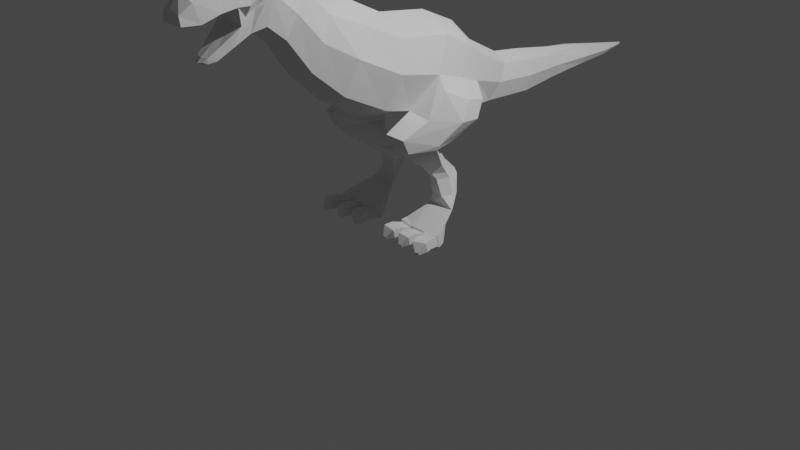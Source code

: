 # Source: dino.blend  (saved by Blender 3.4.6; exported with 4.5.12 LTS)
import bpy
from mathutils import Matrix  # noqa: F401  (used for matrix-valued properties, if any)

bpy.ops.wm.read_factory_settings(use_empty=True)
scene = bpy.context.scene
scene.name = 'Scene'

# ---- collections
col_collection = bpy.data.collections.new('Collection'); scene.collection.children.link(col_collection)
col_refs = bpy.data.collections.new('refs'); scene.collection.children.link(col_refs)

# ---- world
world_world = bpy.data.worlds.new('World'); scene.world = world_world
world_world.use_nodes = True; world_world.node_tree.nodes.clear()
_N = world_world.node_tree.nodes; _L = world_world.node_tree.links
n0 = _N.new('ShaderNodeOutputWorld'); n0.name = 'World Output'; n0.location = (300, 300)
n1 = _N.new('ShaderNodeBackground'); n1.name = 'Background'; n1.location = (10, 300)
n1.inputs[0].default_value = (0.05088, 0.05088, 0.05088, 1.0)
_L.new(n1.outputs[0], n0.inputs[0])
n0.is_active_output = True
world_world.color = (0.05088, 0.05088, 0.05088)
world_world.use_sun_shadow = False
world_world.sun_shadow_jitter_overblur = 0.0

# ---- cameras
cam_camera = bpy.data.cameras.new('Camera')
cam_camera.clip_end = 100.0
cam_camera.ortho_scale = 7.314

# ---- lights
light_light = bpy.data.lights.new('Light', 'POINT')
light_light.transmission_factor = 0.0
light_light.energy = 1000.0
light_light.shadow_soft_size = 0.1
light_light.shadow_maximum_resolution = 0.006
light_light.use_absolute_resolution = True

# ---- meshes
me_plane = bpy.data.meshes.new('Plane')
me_plane.from_pydata([(0.3875, -0.2987, 2.038), (0.3887, -0.5261, 1.402), (0.2755, 0.8874, 1.596), (0.3937, 0.2287, 1.965), (0.3652, -0.2112, 1.314), (0.3932, 0.4614, 1.154), (0.1934, 1.296, 1.397), (0.1909, 1.078, 1.051), (0.1934, 1.673, 1.355), (0.1909, 1.656, 1.019), (0.1462, 2.193, 1.286), (0.1444, 2.18, 1.049), (0.1424, 2.665, 1.234), (0.1406, 2.657, 1.082), (0.08487, 3.128, 1.16), (0.0838, 3.123, 1.074), (0.3022, -0.7312, 2.232), (0.3291, -0.9586, 1.623), (0.2473, -1.05, 2.376), (0.2442, -1.246, 1.888), (0.1934, -1.286, 2.647), (0.1909, -1.462, 2.209), (0.2003, -1.533, 2.86), (0.1995, -1.661, 2.371), (0.2167, -1.674, 2.879), (0.1622, -1.798, 2.335), (0.2147, -1.933, 2.828), (0.12, -1.955, 2.234), (0.1874, -2.079, 2.74), (0.08074, -2.094, 2.144), (0.1434, -2.321, 2.68), (0.06035, -2.168, 2.132), (0.107, -2.431, 2.592), (0.05012, -2.209, 2.154), (0.4768, -0.4093, 1.735), (0.3337, 0.7349, 1.377), (0.4768, 0.0647, 1.631), (0.2342, 1.19, 1.229), (0.2342, 1.665, 1.192), (0.1771, 2.187, 1.171), (0.1725, 2.661, 1.16), (0.1028, 3.125, 1.118), (0.0, 3.521, 1.097), (0.4037, -0.8418, 1.957), (0.2995, -1.145, 2.139), (0.2342, -1.372, 2.434), (0.2573, -1.623, 2.652), (0.2995, -1.741, 2.711), (0.2523, -1.971, 2.599), (0.2208, -2.109, 2.569), (0.1829, -2.275, 2.505), (0.1292, -2.431, 2.506), (0.1855, -1.762, 2.548), (0.1665, -1.892, 2.413), (0.0984, -2.094, 2.248), (0.07037, -2.177, 2.183), (0.2319, -1.698, 2.572), (0.1787, -1.856, 2.485), (0.2331, -1.835, 2.829), (0.2766, -1.864, 2.599), (0.0, -0.2511, 2.187), (0.0, -0.5778, 1.268), (0.0, 0.9612, 1.677), (0.0, 0.2994, 2.109), (0.0, -0.3188, 1.194), (0.0, 0.4726, 1.067), (0.0, 1.341, 1.47), (0.0, 1.038, 0.9878), (0.0, 1.676, 1.426), (0.0, 1.653, 0.9582), (0.0, 2.195, 1.336), (0.0, 2.178, 1.006), (0.0, 2.667, 1.266), (0.0, 2.656, 1.055), (0.0, 3.128, 1.178), (0.0, 3.122, 1.058), (0.0, 3.522, 1.108), (0.0, 3.52, 1.086), (0.0, -0.6836, 2.408), (0.0, -0.9846, 1.521), (0.0, -1.009, 2.478), (0.0, -1.282, 1.799), (0.0, -1.249, 2.738), (0.0, -1.494, 2.13), (0.0, -1.494, 2.95), (0.0, -1.664, 2.271), (0.0, -1.608, 3.006), (0.0, -1.806, 2.26), (0.0, -1.914, 2.927), (0.0, -1.98, 2.17), (0.0, -2.067, 2.814), (0.0, -2.101, 2.107), (0.0, -2.347, 2.756), (0.0, -2.174, 2.114), (0.0, -2.438, 2.629), (0.0, -2.232, 2.143), (0.0, -1.969, 2.599), (0.0, -2.11, 2.569), (0.0, -2.281, 2.505), (0.0, -2.441, 2.506), (0.0, -1.89, 2.413), (0.0, -2.104, 2.248), (0.0, -2.191, 2.183), (0.0, -1.819, 2.929), (0.3346, 0.6017, 1.781), (0.4053, 0.4459, 1.497), (0.343, 0.2105, 1.222), (0.0, 0.6995, 1.924), (0.0, 0.1026, 1.121), (0.5819, -0.168, 1.261), (0.5783, 0.04303, 1.494), (0.5689, 0.3789, 1.335), (0.4979, 0.6432, 1.258), (0.5685, 0.5031, 1.107), (0.6398, 0.226, 1.16), (0.4987, 0.2499, 0.3551), (0.439, 0.2674, 0.5194), (0.384, 0.1412, 0.5186), (0.4355, 0.159, 0.3512), (0.289, 0.182, 0.3423), (0.2565, 0.1694, 0.5173), (0.1665, 0.2504, 0.5957), (0.229, 0.3458, 0.592), (0.2127, 0.1225, 0.5922), (0.4292, 0.2308, 0.579), (0.3996, 0.3692, 0.5869), (0.3638, 0.09563, 0.5826), (0.3666, 0.2704, 0.2215), (0.2871, 0.1683, 0.242), (0.4895, 0.2766, 0.2256), (0.5758, 0.1683, 0.242), (0.377, 0.2303, 0.1188), (0.3482, 0.1534, 0.05815), (0.4806, 0.2356, 0.1203), (0.5057, 0.153, 0.06023), (0.3527, -0.1604, 0.1022), (0.5252, -0.1589, 0.1036), (0.5338, -0.1831, -0.007162), (0.3535, -0.1578, -0.00858), (0.4889, 0.07965, 0.7726), (0.4424, 0.1097, 0.8626), (0.3127, 0.102, 0.8659), (0.2767, 0.0719, 0.7938), (0.448, -0.238, 0.8197), (0.3272, -0.2053, 0.8253), (0.337, -0.08528, 0.9714), (0.3445, -0.08041, 1.012), (0.3756, 0.177, 0.976), (0.362, 0.1402, 0.9407), (0.3749, -0.4264, 1.009), (0.3786, -0.5183, 1.169), (0.5939, -0.04803, 0.9811), (0.5766, -0.0549, 0.9394), (0.5025, 0.1831, 0.9215), (0.5217, 0.2295, 0.9518), (0.5462, -0.4658, 1.136), (0.532, -0.3793, 0.9753), (0.4726, 0.3357, 0.3577), (0.4153, 0.3919, 0.5246), (0.2796, 0.3757, 0.5295), (0.3259, 0.3289, 0.3619), (0.2727, 0.2634, 0.3638), (0.2302, 0.2858, 0.5323), (0.4386, 0.1568, 0.6769), (0.2821, 0.2119, 0.7284), (0.3958, -0.05376, 0.7018), (0.4053, 0.2247, 0.7249), (0.2428, 0.1604, 0.6938), (0.2838, -0.02714, 0.7083), (0.6721, -0.06989, 0.1229), (0.6885, -0.06244, 0.007281), (0.6922, -0.1362, 0.113), (0.7085, -0.1303, -0.007162), (0.1667, -0.06792, 0.00499), (0.188, -0.07543, 0.1151), (0.1578, -0.1259, -0.00871), (0.179, -0.1321, 0.1066), (0.52, -0.1685, 0.08366), (0.3773, -0.1615, 0.08155), (0.3775, -0.1704, -0.003576), (0.523, -0.1791, -0.001227), (0.342, -0.1847, -0.001347), (0.3414, -0.1755, 0.08407), (0.1904, -0.1506, 0.0847), (0.1739, -0.1575, -0.005024), (0.5437, -0.2011, 0.08962), (0.5467, -0.2041, 0.003433), (0.6958, -0.1591, 0.001482), (0.6827, -0.1587, 0.0959), (0.3754, -0.2736, 0.1129), (0.5181, -0.2806, 0.115), (0.5211, -0.2912, 0.03009), (0.3757, -0.2825, 0.02774), (0.3222, -0.2951, 0.02975), (0.3216, -0.2859, 0.1152), (0.154, -0.2679, 0.02607), (0.1705, -0.261, 0.1158), (0.5753, -0.3107, 0.1145), (0.5782, -0.3137, 0.02831), (0.7143, -0.2683, 0.1208), (0.7274, -0.2687, 0.02636), (0.374, -0.3578, 0.1048), (0.5167, -0.3651, 0.1044), (0.5197, -0.3469, 0.02085), (0.3743, -0.3379, 0.0215), (0.3115, -0.3497, 0.02153), (0.3082, -0.3691, 0.1051), (0.1433, -0.3222, 0.02159), (0.157, -0.3453, 0.1091), (0.5965, -0.388, 0.1075), (0.594, -0.3694, 0.02324), (0.736, -0.3476, 0.1154), (0.7432, -0.3243, 0.02324), (0.4252, -0.4122, 0.02142), (0.4642, -0.4142, 0.02132), (0.465, -0.4093, -0.001513), (0.4253, -0.4068, -0.001334), (0.2418, -0.4052, -0.0002739), (0.2409, -0.4105, 0.02257), (0.1959, -0.3977, -0.0002581), (0.1996, -0.404, 0.02364), (0.6638, -0.4223, 0.02298), (0.6631, -0.4172, -3.742e-05), (0.7019, -0.4112, 0.02514), (0.7039, -0.4049, -3.776e-05)], [], [(36, 4, 109, 110), (34, 1, 4, 36), (35, 5, 7, 37), (37, 7, 9, 38), (38, 9, 11, 39), (39, 11, 13, 40), (40, 13, 15, 41), (41, 15, 77, 42), (34, 0, 16, 43), (43, 16, 18, 44), (44, 18, 20, 45), (45, 20, 22, 46), (46, 22, 24, 47), (59, 58, 26, 48), (48, 26, 28, 49), (49, 28, 30, 50), (50, 30, 32, 51), (31, 55, 33), (29, 54, 55, 31), (27, 53, 54, 29), (25, 52, 57, 53, 27), (23, 46, 56, 52, 25), (21, 45, 46, 23), (19, 44, 45, 21), (17, 43, 44, 19), (1, 34, 43, 17), (14, 41, 42, 76), (12, 40, 41, 14), (10, 39, 40, 12), (8, 38, 39, 10), (6, 37, 38, 8), (2, 35, 37, 6), (0, 34, 36, 3), (104, 105, 35, 2), (47, 24, 58, 59), (52, 56, 46, 47), (53, 57, 52, 47, 59, 48), (12, 14, 74, 72), (29, 31, 93, 91), (22, 20, 82, 84), (33, 55, 102, 95), (7, 5, 65, 67), (21, 23, 85, 83), (77, 15, 75), (32, 30, 92, 94), (14, 76, 74), (31, 33, 95, 93), (9, 7, 67, 69), (24, 22, 84, 86), (55, 54, 101, 102), (6, 8, 68, 66), (23, 25, 87, 85), (54, 53, 100, 101), (16, 0, 60, 78), (1, 17, 79, 61), (11, 9, 69, 71), (26, 58, 103, 88), (51, 32, 94, 99), (2, 6, 66, 62), (8, 10, 70, 68), (25, 27, 89, 87), (50, 51, 99, 98), (0, 3, 63, 60), (106, 4, 64, 108), (18, 16, 78, 80), (49, 50, 98, 97), (58, 24, 86, 103), (17, 19, 81, 79), (13, 11, 71, 73), (28, 26, 88, 90), (48, 49, 97, 96), (10, 12, 72, 70), (27, 29, 91, 89), (104, 2, 62, 107), (20, 18, 80, 82), (53, 48, 96, 100), (4, 1, 61, 64), (19, 21, 83, 81), (15, 13, 73, 75), (30, 28, 90, 92), (3, 104, 107, 63), (5, 106, 108, 65), (3, 36, 105, 104), (105, 36, 110, 111), (111, 114, 113, 112), (110, 109, 114, 111), (5, 35, 112, 113), (156, 149, 144, 143), (152, 156, 143, 139), (35, 105, 111, 112), (167, 164, 122, 121), (166, 163, 124, 125), (114, 109, 155, 151), (149, 145, 142, 144), (106, 5, 147, 146), (113, 114, 151, 154), (157, 115, 130, 129), (118, 119, 128, 130), (164, 166, 125, 122), (163, 165, 126, 124), (168, 167, 121, 123), (165, 168, 123, 126), (161, 160, 127, 128), (160, 157, 129, 127), (115, 118, 130), (119, 161, 128), (132, 131, 133, 134), (132, 134, 137, 138), (129, 130, 134, 133), (128, 127, 131, 132), (127, 129, 133, 131), (179, 180, 191, 192), (185, 186, 198, 197), (184, 181, 193, 195), (130, 128, 135, 136), (109, 4, 150, 155), (148, 153, 140, 141), (153, 152, 139, 140), (5, 113, 154, 147), (123, 121, 162, 120), (4, 106, 146, 150), (146, 147, 148, 145), (150, 146, 145, 149), (152, 153, 154, 151), (156, 152, 151, 155), (149, 156, 155, 150), (153, 148, 147, 154), (145, 148, 141, 142), (120, 162, 161, 119), (124, 126, 117, 116), (116, 117, 118, 115), (122, 125, 158, 159), (159, 158, 157, 160), (121, 122, 159, 162), (162, 159, 160, 161), (126, 123, 120, 117), (117, 120, 119, 118), (125, 124, 116, 158), (158, 116, 115, 157), (143, 144, 168, 165), (144, 142, 167, 168), (139, 143, 165, 163), (141, 140, 166, 164), (140, 139, 163, 166), (142, 141, 164, 167), (170, 169, 171, 172), (134, 130, 169, 170), (137, 134, 170, 172), (130, 136, 171, 169), (174, 173, 175, 176), (128, 132, 173, 174), (135, 128, 174, 176), (132, 138, 175, 173), (136, 135, 178, 177), (135, 138, 179, 178), (138, 137, 180, 179), (137, 136, 177, 180), (138, 135, 182, 181), (135, 176, 183, 182), (176, 175, 184, 183), (175, 138, 181, 184), (136, 137, 186, 185), (137, 172, 187, 186), (172, 171, 188, 187), (171, 136, 185, 188), (194, 196, 208, 206), (199, 197, 209, 211), (189, 192, 204, 201), (182, 183, 196, 194), (188, 185, 197, 199), (177, 178, 189, 190), (183, 184, 195, 196), (186, 187, 200, 198), (180, 177, 190, 191), (181, 182, 194, 193), (187, 188, 199, 200), (178, 179, 192, 189), (206, 208, 220, 218), (211, 209, 221, 223), (201, 204, 216, 213), (192, 191, 203, 204), (198, 200, 212, 210), (190, 189, 201, 202), (196, 195, 207, 208), (193, 194, 206, 205), (200, 199, 211, 212), (191, 190, 202, 203), (197, 198, 210, 209), (195, 193, 205, 207), (214, 213, 216, 215), (217, 218, 220, 219), (221, 222, 224, 223), (204, 203, 215, 216), (210, 212, 224, 222), (202, 201, 213, 214), (208, 207, 219, 220), (205, 206, 218, 217), (212, 211, 223, 224), (203, 202, 214, 215), (209, 210, 222, 221), (207, 205, 217, 219)])
_uv = me_plane.uv_layers.new(name='UVMap')
_uv.uv.foreach_set('vector', [0.5, 0.5, 0.8692, 0.5, 0.8692, 0.5248, 0.5911, 0.5249, 0.5, 0.0, 0.8692, 0.0, 0.8692, 0.5, 0.5, 0.5, 0.5, 1.0, 0.8692, 0.941, 0.8692, 1.0, 0.5, 1.0, 0.5, 1.0, 0.8692, 1.0, 0.8692, 1.0, 0.5, 1.0, 0.5, 1.0, 0.8692, 1.0, 0.8692, 1.0, 0.5, 1.0, 0.5, 1.0, 0.8692, 1.0, 0.8692, 1.0, 0.5, 1.0, 0.5, 1.0, 0.8692, 1.0, 0.8692, 1.0, 0.5, 1.0, 0.5, 1.0, 0.8692, 1.0, 1.0, 1.0, 0.5, 1.0, 0.5, 0.0, 0.1506, 0.0, 0.1506, 0.0, 0.5, 0.0, 0.5, 0.0, 0.1506, 0.0, 0.1506, 0.0, 0.5, 0.0, 0.5, 0.0, 0.1506, 0.0, 0.1506, 0.0, 0.5, 0.0, 0.5, 0.0, 0.1506, 0.0, 0.1506, 0.0, 0.5, 0.0, 0.5, 0.0, 0.1506, 0.0, 0.1506, 0.0, 0.5, 0.0, 0.5, 0.0, 0.1506, 0.0, 0.1506, 0.0, 0.5, 0.0, 0.5, 0.0, 0.1506, 0.0, 0.1506, 0.0, 0.5, 0.0, 0.5, 0.0, 0.1506, 0.0, 0.1506, 0.0, 0.5, 0.0, 0.5, 0.0, 0.1506, 0.0, 0.1506, 0.0, 0.5, 0.0, 0.9793, 0.0, 0.9209, 0.0, 0.9793, 0.0, 0.96, 0.0, 0.8472, 0.0, 0.9209, 0.0, 0.9793, 0.0, 0.9489, 0.0, 0.8046, 0.0, 0.8472, 0.0, 0.96, 0.0, 0.8885, 0.0, 0.5739, 0.0, 0.7323, 0.0, 0.8046, 0.0, 0.9489, 0.0, 0.8692, 0.0, 0.5, 0.0, 0.5747, 0.0, 0.5739, 0.0, 0.8885, 0.0, 0.8692, 0.0, 0.5, 0.0, 0.5, 0.0, 0.8692, 0.0, 0.8692, 0.0, 0.5, 0.0, 0.5, 0.0, 0.8692, 0.0, 0.8692, 0.0, 0.5, 0.0, 0.5, 0.0, 0.8692, 0.0, 0.8692, 0.0, 0.5, 0.0, 0.5, 0.0, 0.8692, 0.0, 0.1506, 1.0, 0.5, 1.0, 0.5, 1.0, 0.0, 1.0, 0.1506, 1.0, 0.5, 1.0, 0.5, 1.0, 0.1506, 1.0, 0.1506, 1.0, 0.5, 1.0, 0.5, 1.0, 0.1506, 1.0, 0.1506, 1.0, 0.5, 1.0, 0.5, 1.0, 0.1506, 1.0, 0.1506, 1.0, 0.5, 1.0, 0.5, 1.0, 0.1506, 1.0, 0.1506, 1.0, 0.5, 1.0, 0.5, 1.0, 0.1506, 1.0, 0.1506, 0.0, 0.5, 0.0, 0.5, 0.5, 0.1506, 0.5, 0.1506, 0.75, 0.5, 0.75, 0.5, 1.0, 0.1506, 1.0, 0.5, 0.0, 0.1506, 0.0, 0.1506, 0.0, 0.5, 0.0, 0.5739, 0.0, 0.5747, 0.0, 0.5, 0.0, 0.5, 0.0, 0.8046, 0.0, 0.7323, 0.0, 0.5739, 0.0, 0.5, 0.0, 0.5, 0.0, 0.5, 0.0, 0.1506, 1.0, 0.1506, 1.0, 0.0, 1.0, 0.0, 1.0, 0.96, 0.0, 0.9793, 0.0, 1.0, 0.0, 1.0, 0.0, 0.1506, 0.0, 0.1506, 0.0, 0.0, 0.0, 0.0, 0.0, 0.9793, 0.0, 0.9209, 0.0, 0.9209, 0.0, 1.0, 0.0, 0.8692, 1.0, 0.8692, 0.941, 1.0, 1.0, 1.0, 1.0, 0.8692, 0.0, 0.8692, 0.0, 1.0, 0.0, 1.0, 0.0, 1.0, 1.0, 0.8692, 1.0, 1.0, 1.0, 0.1506, 0.0, 0.1506, 0.0, 0.0, 0.0, 0.0, 0.0, 0.1506, 1.0, 0.0, 1.0, 0.0, 1.0, 0.9793, 0.0, 0.9793, 0.0, 1.0, 0.0, 1.0, 0.0, 0.8692, 1.0, 0.8692, 1.0, 1.0, 1.0, 1.0, 1.0, 0.1506, 0.0, 0.1506, 0.0, 0.0, 0.0, 0.0, 0.0, 0.9209, 0.0, 0.8472, 0.0, 0.8472, 0.0, 0.9209, 0.0, 0.1506, 1.0, 0.1506, 1.0, 0.0, 1.0, 0.0, 1.0, 0.8692, 0.0, 0.8885, 0.0, 1.0, 0.0, 1.0, 0.0, 0.8472, 0.0, 0.8046, 0.0, 0.8046, 0.0, 0.8472, 0.0, 0.1506, 0.0, 0.1506, 0.0, 0.0, 0.0, 0.0, 0.0, 0.8692, 0.0, 0.8692, 0.0, 1.0, 0.0, 1.0, 0.0, 0.8692, 1.0, 0.8692, 1.0, 1.0, 1.0, 1.0, 1.0, 0.1506, 0.0, 0.1506, 0.0, 0.0, 0.0, 0.0, 0.0, 0.5, 0.0, 0.1506, 0.0, 0.0, 0.0, 0.5, 0.0, 0.1506, 1.0, 0.1506, 1.0, 0.0, 1.0, 0.0, 1.0, 0.1506, 1.0, 0.1506, 1.0, 0.0, 1.0, 0.0, 1.0, 0.8885, 0.0, 0.9489, 0.0, 1.0, 0.0, 1.0, 0.0, 0.5, 0.0, 0.5, 0.0, 0.5, 0.0, 0.5, 0.0, 0.1506, 0.0, 0.1506, 0.5, 0.0, 0.5, 0.0, 0.0, 0.8692, 0.75, 0.8692, 0.5, 1.0, 0.5, 1.0, 0.75, 0.1506, 0.0, 0.1506, 0.0, 0.0, 0.0, 0.0, 0.0, 0.5, 0.0, 0.5, 0.0, 0.5, 0.0, 0.5, 0.0, 0.1506, 0.0, 0.1506, 0.0, 0.0, 0.0, 0.0, 0.0, 0.8692, 0.0, 0.8692, 0.0, 1.0, 0.0, 1.0, 0.0, 0.8692, 1.0, 0.8692, 1.0, 1.0, 1.0, 1.0, 1.0, 0.1506, 0.0, 0.1506, 0.0, 0.0, 0.0, 0.0, 0.0, 0.5, 0.0, 0.5, 0.0, 0.5, 0.0, 0.5, 0.0, 0.1506, 1.0, 0.1506, 1.0, 0.0, 1.0, 0.0, 1.0, 0.9489, 0.0, 0.96, 0.0, 1.0, 0.0, 1.0, 0.0, 0.1506, 0.75, 0.1506, 1.0, 0.0, 1.0, 0.0, 0.75, 0.1506, 0.0, 0.1506, 0.0, 0.0, 0.0, 0.0, 0.0, 0.8046, 0.0, 0.5, 0.0, 0.5, 0.0, 0.8046, 0.0, 0.8692, 0.5, 0.8692, 0.0, 1.0, 0.0, 1.0, 0.5, 0.8692, 0.0, 0.8692, 0.0, 1.0, 0.0, 1.0, 0.0, 0.8692, 1.0, 0.8692, 1.0, 1.0, 1.0, 1.0, 1.0, 0.1506, 0.0, 0.1506, 0.0, 0.0, 0.0, 0.0, 0.0, 0.1506, 0.5, 0.1506, 0.75, 0.0, 0.75, 0.0, 0.5, 0.8692, 0.941, 0.8692, 0.75, 1.0, 0.75, 1.0, 1.0, 0.1506, 0.5, 0.5, 0.5, 0.5, 0.75, 0.1506, 0.75, 0.5, 0.75, 0.5, 0.5, 0.5911, 0.5249, 0.6283, 0.75, 0.6283, 0.75, 0.8692, 0.75, 0.8692, 0.9667, 0.6184, 0.9667, 0.5911, 0.5249, 0.8692, 0.5248, 0.8692, 0.75, 0.6283, 0.75, 0.8692, 0.941, 0.5, 1.0, 0.6184, 0.9667, 0.8692, 0.9667, 0.8692, 0.527, 0.8692, 0.5064, 0.8692, 0.5673, 0.8692, 0.5444, 0.8692, 0.75, 0.8692, 0.527, 0.8692, 0.5444, 0.8692, 0.75, 0.5, 1.0, 0.5, 0.75, 0.6283, 0.75, 0.6184, 0.9667, 0.8692, 0.75, 0.8692, 0.9407, 0.8692, 0.9407, 0.8692, 0.75, 0.8692, 0.9667, 0.8692, 0.75, 0.8692, 0.75, 0.8692, 0.9667, 0.8692, 0.75, 0.8692, 0.5248, 0.8692, 0.5249, 0.8692, 0.75, 0.8692, 0.5064, 0.8692, 0.75, 0.8692, 0.75, 0.8692, 0.5673, 0.8692, 0.75, 0.8692, 0.941, 0.8692, 0.9407, 0.8692, 0.75, 0.8692, 0.9667, 0.8692, 0.75, 0.8692, 0.75, 0.8692, 0.9667, 0.8692, 0.9667, 0.8692, 0.75, 0.8692, 0.5507, 0.8692, 0.9667, 0.8692, 0.5486, 0.8692, 0.582, 0.8692, 0.5893, 0.8692, 0.5507, 0.8692, 0.9407, 0.8692, 0.9667, 0.8692, 0.9667, 0.8692, 0.9407, 0.8692, 0.75, 0.8692, 0.5444, 0.8692, 0.5444, 0.8692, 0.75, 0.8692, 0.5673, 0.8692, 0.75, 0.8692, 0.75, 0.8692, 0.5673, 0.8692, 0.5444, 0.8692, 0.5673, 0.8692, 0.5673, 0.8692, 0.5444, 0.8692, 0.75, 0.8692, 0.9407, 0.8692, 0.8371, 0.8692, 0.5893, 0.8692, 0.9407, 0.8692, 0.9667, 0.8692, 0.9667, 0.8692, 0.8371, 0.8692, 0.75, 0.8692, 0.5486, 0.8692, 0.5507, 0.8692, 0.582, 0.8692, 0.75, 0.8692, 0.5893, 0.8692, 0.5, 0.8692, 0.8161, 0.8692, 0.9667, 0.8692, 0.6032, 0.8692, 0.5, 0.8692, 0.5, 0.8692, 0.5, 0.8692, 0.5, 0.8692, 0.9667, 0.8692, 0.5507, 0.8692, 0.6032, 0.8692, 0.9667, 0.8692, 0.5893, 0.8692, 0.8371, 0.8692, 0.8161, 0.8692, 0.5, 0.8692, 0.8371, 0.8692, 0.9667, 0.8692, 0.9667, 0.8692, 0.8161, 0.8692, 0.5, 0.8692, 0.5, 0.8692, 0.5, 0.8692, 0.5, 0.8692, 0.5, 0.8692, 0.5, 0.8692, 0.5, 0.8692, 0.5, 0.8692, 0.5, 0.8692, 0.5, 0.8692, 0.5, 0.8692, 0.5, 0.8692, 0.5507, 0.8692, 0.5893, 0.8692, 0.5, 0.8692, 0.5, 0.8692, 0.5248, 0.8692, 0.5, 0.8692, 0.5, 0.8692, 0.5249, 0.8692, 0.9407, 0.8692, 0.9667, 0.8692, 0.9667, 0.8692, 0.9407, 0.8692, 0.9667, 0.8692, 0.75, 0.8692, 0.75, 0.8692, 0.9667, 0.8692, 0.941, 0.8692, 0.9667, 0.8692, 0.9667, 0.8692, 0.9407, 0.8692, 0.5673, 0.8692, 0.75, 0.8692, 0.75, 0.8692, 0.5747, 0.8692, 0.5, 0.8692, 0.75, 0.8692, 0.75, 0.8692, 0.5, 0.8692, 0.75, 0.8692, 0.9407, 0.8692, 0.9407, 0.8692, 0.75, 0.8692, 0.5, 0.8692, 0.75, 0.8692, 0.75, 0.8692, 0.5064, 0.8692, 0.75, 0.8692, 0.9667, 0.8692, 0.9667, 0.8692, 0.75, 0.8692, 0.527, 0.8692, 0.75, 0.8692, 0.75, 0.8692, 0.5249, 0.8692, 0.5064, 0.8692, 0.527, 0.8692, 0.5249, 0.8692, 0.5, 0.8692, 0.9667, 0.8692, 0.9407, 0.8692, 0.9407, 0.8692, 0.9667, 0.8692, 0.75, 0.8692, 0.9407, 0.8692, 0.9407, 0.8692, 0.75, 0.8692, 0.5747, 0.8692, 0.75, 0.8692, 0.75, 0.8692, 0.582, 0.8692, 0.75, 0.8692, 0.5444, 0.8692, 0.5465, 0.8692, 0.75, 0.8692, 0.75, 0.8692, 0.5465, 0.8692, 0.5486, 0.8692, 0.75, 0.8692, 0.9407, 0.8692, 0.9667, 0.8692, 0.9667, 0.8692, 0.9407, 0.8692, 0.9407, 0.8692, 0.9667, 0.8692, 0.9667, 0.8692, 0.9407, 0.8692, 0.75, 0.8692, 0.9407, 0.8692, 0.9407, 0.8692, 0.75, 0.8692, 0.75, 0.8692, 0.9407, 0.8692, 0.9407, 0.8692, 0.75, 0.8692, 0.5444, 0.8692, 0.5673, 0.8692, 0.5747, 0.8692, 0.5465, 0.8692, 0.5465, 0.8692, 0.5747, 0.8692, 0.582, 0.8692, 0.5486, 0.8692, 0.9667, 0.8692, 0.75, 0.8692, 0.75, 0.8692, 0.9667, 0.8692, 0.9667, 0.8692, 0.75, 0.8692, 0.75, 0.8692, 0.9667, 0.8692, 0.5444, 0.8692, 0.5673, 0.8692, 0.5673, 0.8692, 0.5444, 0.8692, 0.5673, 0.8692, 0.75, 0.8692, 0.75, 0.8692, 0.5673, 0.8692, 0.75, 0.8692, 0.5444, 0.8692, 0.5444, 0.8692, 0.75, 0.8692, 0.9407, 0.8692, 0.9667, 0.8692, 0.9667, 0.8692, 0.9407, 0.8692, 0.9667, 0.8692, 0.75, 0.8692, 0.75, 0.8692, 0.9667, 0.8692, 0.75, 0.8692, 0.9407, 0.8692, 0.9407, 0.8692, 0.75, 0.8692, 0.5, 0.8692, 0.512, 0.8692, 0.5, 0.8692, 0.5, 0.8692, 0.5, 0.8692, 0.5507, 0.8692, 0.512, 0.8692, 0.5, 0.8692, 0.5, 0.8692, 0.5, 0.8692, 0.5, 0.8692, 0.5, 0.8692, 0.5507, 0.8692, 0.5, 0.8692, 0.5, 0.8692, 0.512, 0.8692, 0.5181, 0.8692, 0.5, 0.8692, 0.5, 0.8692, 0.5, 0.8692, 0.5893, 0.8692, 0.5, 0.8692, 0.5, 0.8692, 0.5181, 0.8692, 0.5, 0.8692, 0.5893, 0.8692, 0.5181, 0.8692, 0.5, 0.8692, 0.5, 0.8692, 0.5, 0.8692, 0.5, 0.8692, 0.5, 0.8692, 0.5, 0.8692, 0.5, 0.8692, 0.5, 0.8692, 0.5, 0.8692, 0.5, 0.8692, 0.5, 0.8692, 0.5, 0.8692, 0.5, 0.8692, 0.5, 0.8692, 0.5, 0.8692, 0.5, 0.8692, 0.5, 0.8692, 0.5, 0.8692, 0.5, 0.8692, 0.5, 0.8692, 0.5, 0.8692, 0.5, 0.8692, 0.5, 0.8692, 0.5, 0.8692, 0.5, 0.8692, 0.5, 0.8692, 0.5, 0.8692, 0.5, 0.8692, 0.5, 0.8692, 0.5, 0.8692, 0.5, 0.8692, 0.5, 0.8692, 0.5, 0.8692, 0.5, 0.8692, 0.5, 0.8692, 0.5, 0.8692, 0.5, 0.8692, 0.5, 0.8692, 0.5, 0.8692, 0.5, 0.8692, 0.5, 0.8692, 0.5, 0.8692, 0.5, 0.8692, 0.5, 0.8692, 0.5, 0.8692, 0.5, 0.8692, 0.5, 0.8692, 0.5, 0.8692, 0.5, 0.8692, 0.5, 0.8692, 0.5, 0.8692, 0.5, 0.8692, 0.5, 0.8692, 0.5, 0.8692, 0.5, 0.8692, 0.5, 0.8692, 0.5, 0.8692, 0.5, 0.8692, 0.5, 0.8692, 0.5, 0.8692, 0.5, 0.8692, 0.5, 0.8692, 0.5, 0.8692, 0.5, 0.8692, 0.5, 0.8692, 0.5, 0.8692, 0.5, 0.8692, 0.5, 0.8692, 0.5, 0.8692, 0.5, 0.8692, 0.5, 0.8692, 0.5, 0.8692, 0.5, 0.8692, 0.5, 0.8692, 0.5, 0.8692, 0.5, 0.8692, 0.5, 0.8692, 0.5, 0.8692, 0.5, 0.8692, 0.5, 0.8692, 0.5, 0.8692, 0.5, 0.8692, 0.5, 0.8692, 0.5, 0.8692, 0.5, 0.8692, 0.5, 0.8692, 0.5, 0.8692, 0.5, 0.8692, 0.5, 0.8692, 0.5, 0.8692, 0.5, 0.8692, 0.5, 0.8692, 0.5, 0.8692, 0.5, 0.8692, 0.5, 0.8692, 0.5, 0.8692, 0.5, 0.8692, 0.5, 0.8692, 0.5, 0.8692, 0.5, 0.8692, 0.5, 0.8692, 0.5, 0.8692, 0.5, 0.8692, 0.5, 0.8692, 0.5, 0.8692, 0.5, 0.8692, 0.5, 0.8692, 0.5, 0.8692, 0.5, 0.8692, 0.5, 0.8692, 0.5, 0.8692, 0.5, 0.8692, 0.5, 0.8692, 0.5, 0.8692, 0.5, 0.8692, 0.5, 0.8692, 0.5, 0.8692, 0.5, 0.8692, 0.5, 0.8692, 0.5, 0.8692, 0.5, 0.8692, 0.5, 0.8692, 0.5, 0.8692, 0.5, 0.8692, 0.5, 0.8692, 0.5, 0.8692, 0.5, 0.8692, 0.5, 0.8692, 0.5, 0.8692, 0.5, 0.8692, 0.5, 0.8692, 0.5, 0.8692, 0.5, 0.8692, 0.5, 0.8692, 0.5, 0.8692, 0.5, 0.8692, 0.5, 0.8692, 0.5, 0.8692, 0.5, 0.8692, 0.5, 0.8692, 0.5, 0.8692, 0.5, 0.8692, 0.5, 0.8692, 0.5, 0.8692, 0.5, 0.8692, 0.5, 0.8692, 0.5, 0.8692, 0.5, 0.8692, 0.5, 0.8692, 0.5, 0.8692, 0.5, 0.8692, 0.5, 0.8692, 0.5, 0.8692, 0.5, 0.8692, 0.5, 0.8692, 0.5, 0.8692, 0.5, 0.8692, 0.5, 0.8692, 0.5, 0.8692, 0.5, 0.8692, 0.5, 0.8692, 0.5, 0.8692, 0.5, 0.8692, 0.5, 0.8692, 0.5, 0.8692, 0.5, 0.8692, 0.5, 0.8692, 0.5, 0.8692, 0.5, 0.8692, 0.5, 0.8692, 0.5, 0.8692, 0.5, 0.8692, 0.5, 0.8692, 0.5, 0.8692, 0.5, 0.8692, 0.5, 0.8692, 0.5, 0.8692, 0.5, 0.8692, 0.5, 0.8692, 0.5, 0.8692, 0.5, 0.8692, 0.5, 0.8692, 0.5, 0.8692, 0.5, 0.8692, 0.5, 0.8692, 0.5, 0.8692, 0.5, 0.8692, 0.5, 0.8692, 0.5, 0.8692, 0.5, 0.8692, 0.5, 0.8692, 0.5, 0.8692, 0.5, 0.8692, 0.5, 0.8692, 0.5, 0.8692, 0.5, 0.8692, 0.5])
me_plane.update()

# ---- objects
ob_light = bpy.data.objects.new('Light', light_light)
ob_camera = bpy.data.objects.new('Camera', cam_camera)
ob_dino_body = bpy.data.objects.new('Dino_body', me_plane)
ob_front = bpy.data.objects.new('front', None)
ob_side = bpy.data.objects.new('side', None)

# ---- transforms, parenting, visibility, modifiers, constraints
ob_light.location = (4.076, 1.005, 5.904)
ob_light.rotation_euler = (0.6503, 0.05522, 1.866)
ob_light.lock_rotations_4d = False
ob_light.empty_display_type = 'ARROWS'
ob_light.color = (0.0, 0.0, 0.0, 0.0)
ob_light.lineart.crease_threshold = 0.0
ob_camera.location = (7.359, -6.926, 4.958)
ob_camera.rotation_euler = (1.109, 0.0, 0.8149)
ob_camera.lock_rotations_4d = False
ob_camera.empty_display_type = 'ARROWS'
ob_camera.color = (0.0, 0.0, 0.0, 0.0)
ob_camera.display_type = 'WIRE'
ob_camera.lineart.crease_threshold = 0.0
ob_dino_body.location = (0.0, 0.0, 0.0)
_m = ob_dino_body.modifiers.new('Mirror', 'MIRROR')
_m.use_clip = True
ob_front.location = (0.04505, 2.992, 1.364)
ob_front.rotation_euler = (1.571, -0.0, -0.0)
ob_front.scale = (1.15, 1.15, 1.15)
ob_front.empty_display_type = 'IMAGE'
ob_front.empty_display_size = 5.0
ob_front.use_empty_image_alpha = True
ob_front.color = (1.0, 1.0, 1.0, 0.25)
ob_front.hide_select = True
ob_side.location = (-2.0, 0.3652, 1.572)
ob_side.rotation_euler = (1.571, -0.0, 4.712)
ob_side.scale = (1.452, 1.452, 1.452)
ob_side.empty_display_type = 'IMAGE'
ob_side.empty_display_size = 5.0
ob_side.use_empty_image_alpha = True
ob_side.color = (1.0, 1.0, 1.0, 0.25)
ob_side.hide_select = True

# ---- collection membership
col_collection.objects.link(ob_light)
col_collection.objects.link(ob_camera)
col_collection.objects.link(ob_dino_body)
col_refs.objects.link(ob_front)
col_refs.objects.link(ob_side)

# ---- scene / render settings (as saved in the file)
scene.camera = ob_camera
scene.frame_start = 1; scene.frame_end = 250; scene.frame_set(234)
scene.render.engine = 'BLENDER_EEVEE_NEXT'
scene.cycles.sampling_pattern = 'TABULATED_SOBOL'
scene.cycles.use_light_tree = False
scene.view_settings.view_transform = 'Filmic'
bpy.context.view_layer.update()
